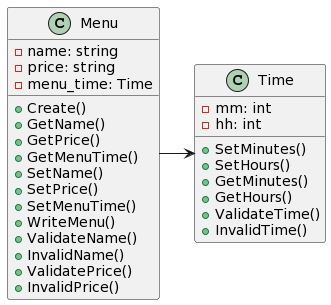

The diagram above was rendered by PlantUML. Its source (embedded in the PNG):
@startuml
Menu -> Time

Time : -mm: int
Time : -hh: int
Time : +SetMinutes()
Time : +SetHours()
Time : +GetMinutes()
Time : +GetHours()
Time : +ValidateTime()
Time : +InvalidTime()

Menu :  -name: string 
Menu : -price: string
Menu : -menu_time: Time
Menu : +Create()
Menu : +GetName()
Menu : +GetPrice()
Menu : +GetMenuTime()
Menu : +SetName()
Menu : +SetPrice()
Menu : +SetMenuTime()
Menu : +WriteMenu()
Menu : +ValidateName()
Menu : +InvalidName()
Menu : +ValidatePrice()
Menu : +InvalidPrice()
@enduml